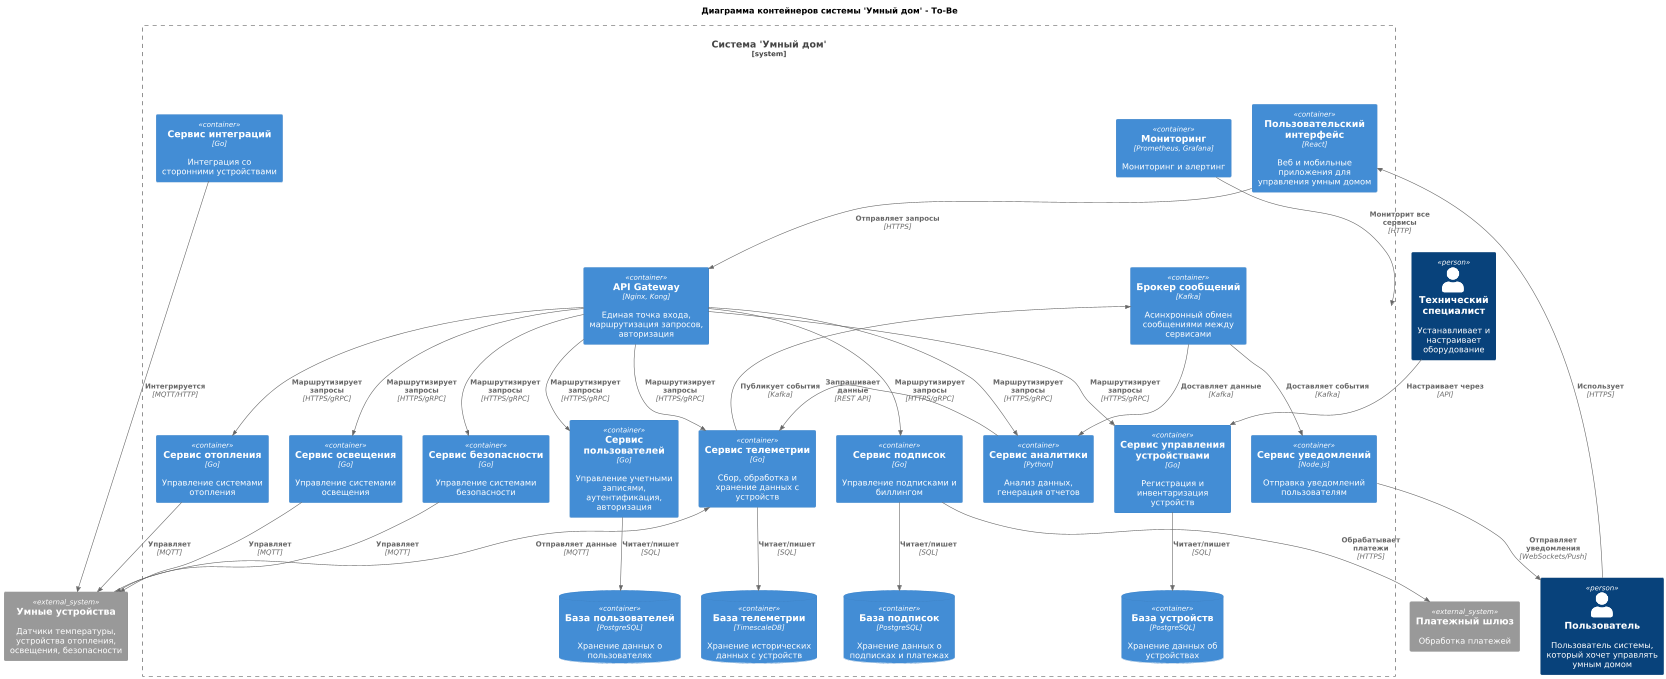

The diagram above was rendered by PlantUML. Its source (embedded in the PNG):
@startuml "Теплый дом - Containers"

!include ../C4-lib/C4_Container.puml

scale max 1600 width
skinparam dpi 100

title "Диаграмма контейнеров системы 'Умный дом' - To-Be"

Person(user, "Пользователь", "Пользователь системы, который хочет управлять умным домом")
Person(technician, "Технический специалист", "Устанавливает и настраивает оборудование")

System_Boundary(smart_home_system, "Система 'Умный дом'") {
    Container(api_gateway, "API Gateway", "Nginx, Kong", "Единая точка входа, маршрутизация запросов, авторизация")
    
    Container(frontend, "Пользовательский интерфейс", "React", "Веб и мобильные приложения для управления умным домом")
    
    Container(device_mgmt_service, "Сервис управления устройствами", "Go", "Регистрация и инвентаризация устройств")
    Container(heating_service, "Сервис отопления", "Go", "Управление системами отопления")
    Container(lighting_service, "Сервис освещения", "Go", "Управление системами освещения")
    Container(security_service, "Сервис безопасности", "Go", "Управление системами безопасности")
    Container(integration_service, "Сервис интеграций", "Go", "Интеграция со сторонними устройствами")
    
    Container(user_service, "Сервис пользователей", "Go", "Управление учетными записями, аутентификация, авторизация")
    
    Container(telemetry_service, "Сервис телеметрии", "Go", "Сбор, обработка и хранение данных с устройств")
    Container(analytics_service, "Сервис аналитики", "Python", "Анализ данных, генерация отчетов")
    
    Container(subscription_service, "Сервис подписок", "Go", "Управление подписками и биллингом")
    
    Container(notification_service, "Сервис уведомлений", "Node.js", "Отправка уведомлений пользователям")
    
    ContainerDb(user_db, "База пользователей", "PostgreSQL", "Хранение данных о пользователях")
    ContainerDb(device_db, "База устройств", "PostgreSQL", "Хранение данных об устройствах")
    ContainerDb(telemetry_db, "База телеметрии", "TimescaleDB", "Хранение исторических данных с устройств")
    ContainerDb(subscription_db, "База подписок", "PostgreSQL", "Хранение данных о подписках и платежах")
    
    Container(message_broker, "Брокер сообщений", "Kafka", "Асинхронный обмен сообщениями между сервисами")
    Container(monitoring, "Мониторинг", "Prometheus, Grafana", "Мониторинг и алертинг")
}

System_Ext(smart_devices, "Умные устройства", "Датчики температуры, устройства отопления, освещения, безопасности")
System_Ext(payment_gateway, "Платежный шлюз", "Обработка платежей")

Rel(user, frontend, "Использует", "HTTPS")
Rel(frontend, api_gateway, "Отправляет запросы", "HTTPS")
Rel(technician, device_mgmt_service, "Настраивает через", "API")

Rel(api_gateway, user_service, "Маршрутизирует запросы", "HTTPS/gRPC")
Rel(api_gateway, device_mgmt_service, "Маршрутизирует запросы", "HTTPS/gRPC")
Rel(api_gateway, heating_service, "Маршрутизирует запросы", "HTTPS/gRPC")
Rel(api_gateway, lighting_service, "Маршрутизирует запросы", "HTTPS/gRPC")
Rel(api_gateway, security_service, "Маршрутизирует запросы", "HTTPS/gRPC")
Rel(api_gateway, telemetry_service, "Маршрутизирует запросы", "HTTPS/gRPC")
Rel(api_gateway, analytics_service, "Маршрутизирует запросы", "HTTPS/gRPC")
Rel(api_gateway, subscription_service, "Маршрутизирует запросы", "HTTPS/gRPC")

Rel(user_service, user_db, "Читает/пишет", "SQL")
Rel(device_mgmt_service, device_db, "Читает/пишет", "SQL")
Rel(telemetry_service, telemetry_db, "Читает/пишет", "SQL")
Rel(subscription_service, subscription_db, "Читает/пишет", "SQL")

Rel(heating_service, smart_devices, "Управляет", "MQTT")
Rel(lighting_service, smart_devices, "Управляет", "MQTT")
Rel(security_service, smart_devices, "Управляет", "MQTT")
Rel(integration_service, smart_devices, "Интегрируется", "MQTT/HTTP")
Rel(smart_devices, telemetry_service, "Отправляет данные", "MQTT")

Rel_U(telemetry_service, message_broker, "Публикует события", "Kafka")
Rel_D(message_broker, analytics_service, "Доставляет данные", "Kafka")
Rel_D(message_broker, notification_service, "Доставляет события", "Kafka")

Rel(notification_service, user, "Отправляет уведомления", "WebSockets/Push")

Rel_R(analytics_service, telemetry_service, "Запрашивает данные", "REST API")

Rel(subscription_service, payment_gateway, "Обрабатывает платежи", "HTTPS")

Rel_D(monitoring, smart_home_system, "Мониторит все сервисы", "HTTP")

@enduml